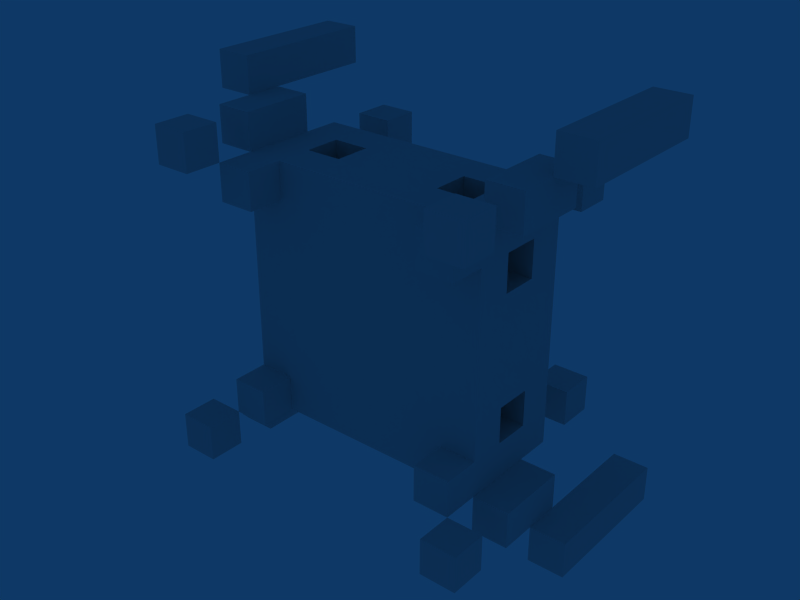 # Source: Enemy2.blend  (saved by Blender 2.49.2; exported with 4.5.12 LTS)
import bpy
from mathutils import Matrix  # noqa: F401  (used for matrix-valued properties, if any)

bpy.ops.wm.read_factory_settings(use_empty=True)
scene = bpy.context.scene
scene.name = 'Scene'

# ---- collections
col_collection_1 = bpy.data.collections.new('Collection 1'); scene.collection.children.link(col_collection_1)

# ---- world
world_world = bpy.data.worlds.new('World'); scene.world = world_world
world_world.color = (0.05656, 0.2208, 0.4)
world_world.use_sun_shadow = False
world_world.sun_shadow_jitter_overblur = 0.0
world_world.cycles.sampling_method = 'MANUAL'
world_world.cycles.sample_map_resolution = 256

# ---- meshes
me_cube_004 = bpy.data.meshes.new('Cube.004')
me_cube_004.from_pydata([(-7.5, 0.5, -2.5), (-7.5, -3.5, -2.5), (-8.5, -3.5, -2.5), (-8.5, 0.5, -2.5), (-7.5, 0.5, -1.5), (-7.5, -3.5, -1.5), (-8.5, -3.5, -1.5), (-8.5, 0.5, -1.5), (2.5, 0.5, -2.5), (2.5, -3.5, -2.5), (1.5, -3.5, -2.5), (1.5, 0.5, -2.5), (2.5, 0.5, -1.5), (2.5, -3.5, -1.5), (1.5, -3.5, -1.5), (1.5, 0.5, -1.5), (2.5, 0.5, 7.5), (2.5, -3.5, 7.5), (1.5, -3.5, 7.5), (1.5, 0.5, 7.5), (2.5, 0.5, 8.5), (2.5, -3.5, 8.5), (1.5, -3.5, 8.5), (1.5, 0.5, 8.5), (-7.5, 0.5, 7.5), (-7.5, -3.5, 7.5), (-8.5, -3.5, 7.5), (-8.5, 0.5, 7.5), (-7.5, 0.5, 8.5), (-7.5, -3.5, 8.5), (-8.5, -3.5, 8.5), (-8.5, 0.5, 8.5), (-6.5, -2.5, 6.5), (-6.5, -4.5, 6.5), (-7.5, -4.5, 6.5), (-7.5, -2.5, 6.5), (-6.5, -2.5, 7.5), (-6.5, -4.5, 7.5), (-7.5, -4.5, 7.5), (-7.5, -2.5, 7.5), (-6.5, -2.5, -1.5), (-6.5, -4.5, -1.5), (-7.5, -4.5, -1.5), (-7.5, -2.5, -1.5), (-6.5, -2.5, -0.5), (-6.5, -4.5, -0.5), (-7.5, -4.5, -0.5), (-7.5, -2.5, -0.5), (1.5, -2.5, -1.5), (1.5, -4.5, -1.5), (0.5, -4.5, -1.5), (0.5, -2.5, -1.5), (1.5, -2.5, -0.5), (1.5, -4.5, -0.5), (0.5, -4.5, -0.5), (0.5, -2.5, -0.5), (1.5, -2.5, 6.5), (1.5, -4.5, 6.5), (0.5, -4.5, 6.5), (0.5, -2.5, 6.5), (1.5, -2.5, 7.5), (1.5, -4.5, 7.5), (0.5, -4.5, 7.5), (0.5, -2.5, 7.5), (-6.5, -5.5, -1.5), (-6.5, -6.5, -1.5), (-7.5, -6.5, -1.5), (-7.5, -5.5, -1.5), (-6.5, -5.5, -0.5), (-6.5, -6.5, -0.5), (-7.5, -6.5, -0.5), (-7.5, -5.5, -0.5), (-6.5, -5.5, 6.5), (-6.5, -6.5, 6.5), (-7.5, -6.5, 6.5), (-7.5, -5.5, 6.5), (-6.5, -5.5, 7.5), (-6.5, -6.5, 7.5), (-7.5, -6.5, 7.5), (-7.5, -5.5, 7.5), (1.5, -5.5, 6.5), (1.5, -6.5, 6.5), (0.5, -6.5, 6.5), (0.5, -5.5, 6.5), (1.5, -5.5, 7.5), (1.5, -6.5, 7.5), (0.5, -6.5, 7.5), (0.5, -5.5, 7.5), (1.5, -5.5, -1.5), (1.5, -6.5, -1.5), (0.5, -6.5, -1.5), (0.5, -5.5, -1.5), (1.5, -5.5, -0.5), (1.5, -6.5, -0.5), (0.5, -6.5, -0.5), (0.5, -5.5, -0.5), (0.5, -4.5, -0.5), (0.5, -5.5, -0.5), (-0.5, -5.5, -0.5), (-0.5, -4.5, -0.5), (0.5, -4.5, 0.5), (0.5, -5.5, 0.5), (-0.5, -5.5, 0.5), (-0.5, -4.5, 0.5), (-5.5, -4.5, -0.5), (-5.5, -5.5, -0.5), (-6.5, -5.5, -0.5), (-6.5, -4.5, -0.5), (-5.5, -4.5, 0.5), (-5.5, -5.5, 0.5), (-6.5, -5.5, 0.5), (-6.5, -4.5, 0.5), (-5.5, -4.5, 5.5), (-5.5, -5.5, 5.5), (-6.5, -5.5, 5.5), (-6.5, -4.5, 5.5), (-5.5, -4.5, 6.5), (-5.5, -5.5, 6.5), (-6.5, -5.5, 6.5), (-6.5, -4.5, 6.5), (0.5, -4.5, 5.5), (0.5, -5.5, 5.5), (-0.5, -5.5, 5.5), (-0.5, -4.5, 5.5), (0.5, -4.5, 6.5), (0.5, -5.5, 6.5), (-0.5, -5.5, 6.5), (-0.5, -4.5, 6.5), (0.5, 0.5, 5.5), (0.5, -0.5, 5.5), (-0.5, -0.5, 5.5), (-0.5, 0.5, 5.5), (0.5, 0.5, 6.5), (0.5, -0.5, 6.5), (-0.5, -0.5, 6.5), (-0.5, 0.5, 6.5), (-5.5, 0.5, 5.5), (-5.5, -0.5, 5.5), (-6.5, -0.5, 5.5), (-6.5, 0.5, 5.5), (-5.5, 0.5, 6.5), (-5.5, -0.5, 6.5), (-6.5, -0.5, 6.5), (-6.5, 0.5, 6.5), (-5.5, 0.5, -0.5), (-5.5, -0.5, -0.5), (-6.5, -0.5, -0.5), (-6.5, 0.5, -0.5), (-5.5, 0.5, 0.5), (-5.5, -0.5, 0.5), (-6.5, -0.5, 0.5), (-6.5, 0.5, 0.5), (0.5, 0.5, -0.5), (0.5, -0.5, -0.5), (-0.5, -0.5, -0.5), (-0.5, 0.5, -0.5), (0.5, 0.5, 0.5), (0.5, -0.5, 0.5), (-0.5, -0.5, 0.5), (-0.5, 0.5, 0.5), (-0.5, -0.5, 0.5), (-0.5, -1.5, 0.5), (-1.5, -1.5, 0.5), (-1.5, -0.5, 0.5), (-0.5, -0.5, 1.5), (-0.5, -1.5, 1.5), (-1.5, -1.5, 1.5), (-1.5, -0.5, 1.5), (-4.5, -0.5, 0.5), (-4.5, -1.5, 0.5), (-5.5, -1.5, 0.5), (-5.5, -0.5, 0.5), (-4.5, -0.5, 1.5), (-4.5, -1.5, 1.5), (-5.5, -1.5, 1.5), (-5.5, -0.5, 1.5), (-4.5, -0.5, 4.5), (-4.5, -1.5, 4.5), (-5.5, -1.5, 4.5), (-5.5, -0.5, 4.5), (-4.5, -0.5, 5.5), (-4.5, -1.5, 5.5), (-5.5, -1.5, 5.5), (-5.5, -0.5, 5.5), (-0.5, -0.5, 4.5), (-0.5, -1.5, 4.5), (-1.5, -1.5, 4.5), (-1.5, -0.5, 4.5), (-0.5, -0.5, 5.5), (-0.5, -1.5, 5.5), (-1.5, -1.5, 5.5), (-1.5, -0.5, 5.5)], [], [(0, 1, 2, 3), (4, 7, 6, 5), (0, 4, 5, 1), (1, 5, 6, 2), (2, 6, 7, 3), (4, 0, 3, 7), (8, 9, 10, 11), (12, 15, 14, 13), (8, 12, 13, 9), (9, 13, 14, 10), (10, 14, 15, 11), (12, 8, 11, 15), (16, 17, 18, 19), (20, 23, 22, 21), (16, 20, 21, 17), (17, 21, 22, 18), (18, 22, 23, 19), (20, 16, 19, 23), (24, 25, 26, 27), (28, 31, 30, 29), (24, 28, 29, 25), (25, 29, 30, 26), (26, 30, 31, 27), (28, 24, 27, 31), (32, 33, 34, 35), (36, 39, 38, 37), (32, 36, 37, 33), (33, 37, 38, 34), (34, 38, 39, 35), (36, 32, 35, 39), (40, 41, 42, 43), (44, 47, 46, 45), (40, 44, 45, 41), (41, 45, 46, 42), (42, 46, 47, 43), (44, 40, 43, 47), (48, 49, 50, 51), (52, 55, 54, 53), (48, 52, 53, 49), (49, 53, 54, 50), (50, 54, 55, 51), (52, 48, 51, 55), (56, 57, 58, 59), (60, 63, 62, 61), (56, 60, 61, 57), (57, 61, 62, 58), (58, 62, 63, 59), (60, 56, 59, 63), (64, 65, 66, 67), (68, 71, 70, 69), (64, 68, 69, 65), (65, 69, 70, 66), (66, 70, 71, 67), (68, 64, 67, 71), (72, 73, 74, 75), (76, 79, 78, 77), (72, 76, 77, 73), (73, 77, 78, 74), (74, 78, 79, 75), (76, 72, 75, 79), (80, 81, 82, 83), (84, 87, 86, 85), (80, 84, 85, 81), (81, 85, 86, 82), (82, 86, 87, 83), (84, 80, 83, 87), (88, 89, 90, 91), (92, 95, 94, 93), (88, 92, 93, 89), (89, 93, 94, 90), (90, 94, 95, 91), (92, 88, 91, 95), (96, 97, 98, 99), (100, 103, 102, 101), (96, 100, 101, 97), (97, 101, 102, 98), (98, 102, 103, 99), (100, 96, 99, 103), (104, 105, 106, 107), (108, 111, 110, 109), (104, 108, 109, 105), (105, 109, 110, 106), (106, 110, 111, 107), (108, 104, 107, 111), (112, 113, 114, 115), (116, 119, 118, 117), (112, 116, 117, 113), (113, 117, 118, 114), (114, 118, 119, 115), (116, 112, 115, 119), (120, 121, 122, 123), (124, 127, 126, 125), (120, 124, 125, 121), (121, 125, 126, 122), (122, 126, 127, 123), (124, 120, 123, 127), (128, 129, 130, 131), (132, 135, 134, 133), (128, 132, 133, 129), (129, 133, 134, 130), (130, 134, 135, 131), (132, 128, 131, 135), (136, 137, 138, 139), (140, 143, 142, 141), (136, 140, 141, 137), (137, 141, 142, 138), (138, 142, 143, 139), (140, 136, 139, 143), (144, 145, 146, 147), (148, 151, 150, 149), (144, 148, 149, 145), (145, 149, 150, 146), (146, 150, 151, 147), (148, 144, 147, 151), (152, 153, 154, 155), (156, 159, 158, 157), (152, 156, 157, 153), (153, 157, 158, 154), (154, 158, 159, 155), (156, 152, 155, 159), (160, 161, 162, 163), (164, 167, 166, 165), (160, 164, 165, 161), (161, 165, 166, 162), (162, 166, 167, 163), (164, 160, 163, 167), (168, 169, 170, 171), (172, 175, 174, 173), (168, 172, 173, 169), (169, 173, 174, 170), (170, 174, 175, 171), (172, 168, 171, 175), (176, 177, 178, 179), (180, 183, 182, 181), (176, 180, 181, 177), (177, 181, 182, 178), (178, 182, 183, 179), (180, 176, 179, 183), (184, 185, 186, 187), (188, 191, 190, 189), (184, 188, 189, 185), (185, 189, 190, 186), (186, 190, 191, 187), (188, 184, 187, 191)])
_ca = me_cube_004.color_attributes.new('Col', 'BYTE_COLOR', 'CORNER')
_ca.data.foreach_set('color', [0.0, 0.8963, 0.0, 1.0, 0.0, 0.8388, 0.0, 1.0, 0.02122, 0.6724, 0.02843, 1.0, 0.01681, 0.7529, 0.01764, 1.0, 0.0, 0.9047, 0.0, 1.0, 0.0, 0.8963, 0.0, 1.0, 0.05286, 0.6654, 0.06848, 1.0, 0.004391, 0.7758, 0.004391, 1.0, 0.0, 0.8963, 0.0, 1.0, 0.0, 0.9047, 0.0, 1.0, 0.004391, 0.7758, 0.004391, 1.0, 0.0, 0.8388, 0.0, 1.0, 0.0, 0.8388, 0.0, 1.0, 0.004391, 0.7758, 0.004391, 1.0, 0.05286, 0.6654, 0.06848, 1.0, 0.02122, 0.6724, 0.02843, 1.0, 0.02122, 0.6724, 0.02843, 1.0, 0.05286, 0.6654, 0.06848, 1.0, 0.0, 0.8963, 0.0, 1.0, 0.01681, 0.7529, 0.01764, 1.0, 0.0, 0.9047, 0.0, 1.0, 0.0, 0.8963, 0.0, 1.0, 0.01681, 0.7529, 0.01764, 1.0, 0.0, 0.8963, 0.0, 1.0, 0.0, 0.8632, 0.0, 1.0, 0.016, 0.7529, 0.01938, 1.0, 0.009134, 0.6724, 0.01161, 1.0, 0.0, 0.8796, 0.0, 1.0, 0.0, 0.8632, 0.0, 1.0, 0.0, 0.9301, 0.0, 1.0, 0.0, 0.8714, 0.0, 1.0, 0.0, 0.9387, 0.0, 1.0, 0.0, 0.8632, 0.0, 1.0, 0.0, 0.8632, 0.0, 1.0, 0.0, 0.9387, 0.0, 1.0, 0.016, 0.7529, 0.01938, 1.0, 0.016, 0.7529, 0.01938, 1.0, 0.0, 0.9387, 0.0, 1.0, 0.0, 0.8714, 0.0, 1.0, 0.009134, 0.6724, 0.01161, 1.0, 0.009134, 0.6724, 0.01161, 1.0, 0.0, 0.8714, 0.0, 1.0, 0.0, 0.9301, 0.0, 1.0, 0.0, 0.8796, 0.0, 1.0, 0.0, 0.8632, 0.0, 1.0, 0.0, 0.8632, 0.0, 1.0, 0.0, 0.8796, 0.0, 1.0, 0.0, 0.9301, 0.0, 1.0, 0.006049, 0.7454, 0.006995, 1.0, 0.002732, 0.8469, 0.003347, 1.0, 0.001518, 0.7913, 0.002732, 1.0, 0.0, 0.8796, 0.0, 1.0, 0.0, 0.8796, 0.0, 1.0, 0.0, 0.8963, 0.0, 1.0, 0.001518, 0.8388, 0.002125, 1.0, 0.01033, 0.8228, 0.01033, 1.0, 0.006049, 0.7454, 0.006995, 1.0, 0.0, 0.8796, 0.0, 1.0, 0.01033, 0.8228, 0.01033, 1.0, 0.002732, 0.8469, 0.003347, 1.0, 0.002732, 0.8469, 0.003347, 1.0, 0.01033, 0.8228, 0.01033, 1.0, 0.001518, 0.8388, 0.002125, 1.0, 0.001518, 0.7913, 0.002732, 1.0, 0.001518, 0.7913, 0.002732, 1.0, 0.001518, 0.8388, 0.002125, 1.0, 0.0, 0.8963, 0.0, 1.0, 0.0, 0.8796, 0.0, 1.0, 0.0, 0.8796, 0.0, 1.0, 0.006049, 0.7454, 0.006995, 1.0, 0.0, 0.8796, 0.0, 1.0, 0.0, 0.8963, 0.0, 1.0, 0.0, 0.807, 0.0, 1.0, 0.0, 0.8714, 0.0, 1.0, 0.0, 0.8796, 0.0, 1.0, 0.004025, 0.8388, 0.005182, 1.0, 0.0, 0.8796, 0.0, 1.0, 0.0006071, 0.8714, 0.0006071, 1.0, 0.001214, 0.8469, 0.001821, 1.0, 0.0, 0.9047, 0.0, 1.0, 0.0, 0.807, 0.0, 1.0, 0.0, 0.8796, 0.0, 1.0, 0.0, 0.9047, 0.0, 1.0, 0.0, 0.8714, 0.0, 1.0, 0.0, 0.8714, 0.0, 1.0, 0.0, 0.9047, 0.0, 1.0, 0.001214, 0.8469, 0.001821, 1.0, 0.0, 0.8796, 0.0, 1.0, 0.0, 0.8796, 0.0, 1.0, 0.001214, 0.8469, 0.001821, 1.0, 0.0006071, 0.8714, 0.0006071, 1.0, 0.004025, 0.8388, 0.005182, 1.0, 0.0, 0.8796, 0.0, 1.0, 0.0, 0.807, 0.0, 1.0, 0.004025, 0.8388, 0.005182, 1.0, 0.0006071, 0.8714, 0.0006071, 1.0, 0.0003035, 0.9131, 0.0003035, 1.0, 0.0, 0.8148, 0.0, 1.0, 0.0, 0.7454, 0.0, 1.0, 0.04519, 0.6584, 0.05448, 1.0, 0.0, 0.8632, 0.0, 1.0, 0.001518, 0.7529, 0.001821, 1.0, 0.0, 0.8469, 0.0, 1.0, 0.0, 0.9473, 0.0, 1.0, 0.0003035, 0.9131, 0.0003035, 1.0, 0.0, 0.8632, 0.0, 1.0, 0.0, 0.9473, 0.0, 1.0, 0.0, 0.8148, 0.0, 1.0, 0.0, 0.8148, 0.0, 1.0, 0.0, 0.9473, 0.0, 1.0, 0.0, 0.8469, 0.0, 1.0, 0.0, 0.7454, 0.0, 1.0, 0.0, 0.7454, 0.0, 1.0, 0.0, 0.8469, 0.0, 1.0, 0.001518, 0.7529, 0.001821, 1.0, 0.04519, 0.6584, 0.05448, 1.0, 0.0, 0.8632, 0.0, 1.0, 0.0003035, 0.9131, 0.0003035, 1.0, 0.04519, 0.6584, 0.05448, 1.0, 0.001518, 0.7529, 0.001821, 1.0, 0.0, 0.9216, 0.0, 1.0, 0.0, 0.8308, 0.0, 1.0, 0.0009106, 0.7379, 0.002428, 1.0, 0.0, 0.9216, 0.0, 1.0, 0.0, 0.8796, 0.0, 1.0, 0.003035, 0.8469, 0.003347, 1.0, 0.0, 0.8388, 0.0, 1.0, 0.0, 0.8632, 0.0, 1.0, 0.0, 0.9216, 0.0, 1.0, 0.0, 0.8796, 0.0, 1.0, 0.0, 0.8632, 0.0, 1.0, 0.0, 0.8308, 0.0, 1.0, 0.0, 0.8308, 0.0, 1.0, 0.0, 0.8632, 0.0, 1.0, 0.0, 0.8388, 0.0, 1.0, 0.0009106, 0.7379, 0.002428, 1.0, 0.0009106, 0.7379, 0.002428, 1.0, 0.0, 0.8388, 0.0, 1.0, 0.003035, 0.8469, 0.003347, 1.0, 0.0, 0.9216, 0.0, 1.0, 0.0, 0.8796, 0.0, 1.0, 0.0, 0.9216, 0.0, 1.0, 0.0, 0.9216, 0.0, 1.0, 0.003035, 0.8469, 0.003347, 1.0, 0.003035, 0.7991, 0.003035, 1.0, 0.0, 0.8388, 0.0, 1.0, 0.0, 0.8148, 0.0, 1.0, 0.0185, 0.7529, 0.02315, 1.0, 0.004025, 0.7682, 0.004777, 1.0, 0.0331, 0.7231, 0.0356, 1.0, 0.005182, 0.7379, 0.006512, 1.0, 0.0, 0.855, 0.0, 1.0, 0.003035, 0.7991, 0.003035, 1.0, 0.004025, 0.7682, 0.004777, 1.0, 0.0, 0.855, 0.0, 1.0, 0.0, 0.8388, 0.0, 1.0, 0.0, 0.8388, 0.0, 1.0, 0.0, 0.855, 0.0, 1.0, 0.005182, 0.7379, 0.006512, 1.0, 0.0, 0.8148, 0.0, 1.0, 0.0, 0.8148, 0.0, 1.0, 0.005182, 0.7379, 0.006512, 1.0, 0.0331, 0.7231, 0.0356, 1.0, 0.0185, 0.7529, 0.02315, 1.0, 0.004025, 0.7682, 0.004777, 1.0, 0.003035, 0.7991, 0.003035, 1.0, 0.0185, 0.7529, 0.02315, 1.0, 0.0331, 0.7231, 0.0356, 1.0, 0.004391, 0.7231, 0.005182, 1.0, 0.0, 0.8963, 0.0, 1.0, 0.0, 0.9047, 0.0, 1.0, 0.001821, 0.8714, 0.002428, 1.0, 0.0, 0.8879, 0.0, 1.0, 0.002428, 0.8228, 0.002428, 1.0, 0.0, 0.8963, 0.0, 1.0, 0.0, 0.9301, 0.0, 1.0, 0.004391, 0.7231, 0.005182, 1.0, 0.0, 0.8879, 0.0, 1.0, 0.0, 0.9301, 0.0, 1.0, 0.0, 0.8963, 0.0, 1.0, 0.0, 0.8963, 0.0, 1.0, 0.0, 0.9301, 0.0, 1.0, 0.0, 0.8963, 0.0, 1.0, 0.0, 0.9047, 0.0, 1.0, 0.0, 0.9047, 0.0, 1.0, 0.0, 0.8963, 0.0, 1.0, 0.002428, 0.8228, 0.002428, 1.0, 0.001821, 0.8714, 0.002428, 1.0, 0.0, 0.8879, 0.0, 1.0, 0.004391, 0.7231, 0.005182, 1.0, 0.001821, 0.8714, 0.002428, 1.0, 0.002428, 0.8228, 0.002428, 1.0, 0.0, 0.8714, 0.0, 1.0, 0.002428, 0.7454, 0.009721, 1.0, 0.001518, 0.6308, 0.0185, 1.0, 0.0, 0.8308, 0.0003035, 1.0, 0.0, 0.8879, 0.0, 1.0, 0.0, 0.9216, 0.0, 1.0, 0.001821, 0.7231, 0.008023, 1.0, 0.0, 0.9216, 0.0, 1.0, 0.0, 0.8714, 0.0, 1.0, 0.0, 0.8879, 0.0, 1.0, 0.0, 0.9216, 0.0, 1.0, 0.002428, 0.7454, 0.009721, 1.0, 0.002428, 0.7454, 0.009721, 1.0, 0.0, 0.9216, 0.0, 1.0, 0.001821, 0.7231, 0.008023, 1.0, 0.001518, 0.6308, 0.0185, 1.0, 0.001518, 0.6308, 0.0185, 1.0, 0.001821, 0.7231, 0.008023, 1.0, 0.0, 0.9216, 0.0, 1.0, 0.0, 0.8308, 0.0003035, 1.0, 0.0, 0.8879, 0.0, 1.0, 0.0, 0.8714, 0.0, 1.0, 0.0, 0.8308, 0.0003035, 1.0, 0.0, 0.9216, 0.0, 1.0, 0.0, 0.8963, 0.0, 1.0, 0.0, 0.7084, 0.004391, 1.0, 0.0, 0.6654, 0.005605, 1.0, 0.0, 0.9387, 0.0, 1.0, 0.0, 0.8796, 0.0, 1.0, 0.0, 0.9216, 0.0, 1.0, 0.001214, 0.7991, 0.006049, 1.0, 0.0, 0.9473, 0.0, 1.0, 0.0, 0.8963, 0.0, 1.0, 0.0, 0.8796, 0.0, 1.0, 0.0, 0.9473, 0.0, 1.0, 0.0, 0.7084, 0.004391, 1.0, 0.0, 0.7084, 0.004391, 1.0, 0.0, 0.9473, 0.0, 1.0, 0.001214, 0.7991, 0.006049, 1.0, 0.0, 0.6654, 0.005605, 1.0, 0.0, 0.6654, 0.005605, 1.0, 0.001214, 0.7991, 0.006049, 1.0, 0.0, 0.9216, 0.0, 1.0, 0.0, 0.9387, 0.0, 1.0, 0.0, 0.8796, 0.0, 1.0, 0.0, 0.8963, 0.0, 1.0, 0.0, 0.9387, 0.0, 1.0, 0.0, 0.9216, 0.0, 1.0, 0.0, 0.807, 0.0, 1.0, 0.0, 0.7305, 0.002732, 1.0, 0.0, 0.7835, 0.0, 1.0, 0.0, 0.9387, 0.0, 1.0, 0.0, 0.8469, 0.0, 1.0, 0.0, 0.8796, 0.0, 1.0, 0.0, 0.8228, 0.0, 1.0, 0.0, 0.9131, 0.0, 1.0, 0.0, 0.807, 0.0, 1.0, 0.0, 0.8469, 0.0, 1.0, 0.0, 0.9131, 0.0, 1.0, 0.0, 0.7305, 0.002732, 1.0, 0.0, 0.7305, 0.002732, 1.0, 0.0, 0.9131, 0.0, 1.0, 0.0, 0.8228, 0.0, 1.0, 0.0, 0.7835, 0.0, 1.0, 0.0, 0.7835, 0.0, 1.0, 0.0, 0.8228, 0.0, 1.0, 0.0, 0.8796, 0.0, 1.0, 0.0, 0.9387, 0.0, 1.0, 0.0, 0.8469, 0.0, 1.0, 0.0, 0.807, 0.0, 1.0, 0.0, 0.9387, 0.0, 1.0, 0.0, 0.8796, 0.0, 1.0, 0.0, 0.7231, 0.004025, 1.0, 0.0, 0.8469, 0.0, 1.0, 0.0, 0.7682, 0.0, 1.0, 0.0, 0.8632, 0.001821, 1.0, 0.0, 0.9047, 0.0, 1.0, 0.0, 0.855, 0.0, 1.0, 0.0, 0.8388, 0.0, 1.0, 0.0, 0.9473, 0.0, 1.0, 0.0, 0.7231, 0.004025, 1.0, 0.0, 0.9047, 0.0, 1.0, 0.0, 0.9473, 0.0, 1.0, 0.0, 0.8469, 0.0, 1.0, 0.0, 0.8469, 0.0, 1.0, 0.0, 0.9473, 0.0, 1.0, 0.0, 0.8388, 0.0, 1.0, 0.0, 0.7682, 0.0, 1.0, 0.0, 0.7682, 0.0, 1.0, 0.0, 0.8388, 0.0, 1.0, 0.0, 0.855, 0.0, 1.0, 0.0, 0.8632, 0.001821, 1.0, 0.0, 0.9047, 0.0, 1.0, 0.0, 0.7231, 0.004025, 1.0, 0.0, 0.8632, 0.001821, 1.0, 0.0, 0.855, 0.0, 1.0, 0.0, 0.8714, 0.0, 1.0, 0.0, 0.9047, 0.0, 1.0, 0.0, 0.7991, 0.0, 1.0, 0.002732, 0.8148, 0.009721, 1.0, 0.0, 0.8632, 0.0, 1.0, 0.0006071, 0.7682, 0.004391, 1.0, 0.0, 0.7157, 0.004391, 1.0, 0.0, 0.8796, 0.0, 1.0, 0.0, 0.8714, 0.0, 1.0, 0.0, 0.8632, 0.0, 1.0, 0.0, 0.8796, 0.0, 1.0, 0.0, 0.9047, 0.0, 1.0, 0.0, 0.9047, 0.0, 1.0, 0.0, 0.8796, 0.0, 1.0, 0.0, 0.7157, 0.004391, 1.0, 0.0, 0.7991, 0.0, 1.0, 0.0, 0.7991, 0.0, 1.0, 0.0, 0.7157, 0.004391, 1.0, 0.0006071, 0.7682, 0.004391, 1.0, 0.002732, 0.8148, 0.009721, 1.0, 0.0, 0.8632, 0.0, 1.0, 0.0, 0.8714, 0.0, 1.0, 0.002732, 0.8148, 0.009721, 1.0, 0.0006071, 0.7682, 0.004391, 1.0, 0.0, 0.8879, 0.0, 1.0, 0.0, 0.8388, 0.0, 1.0, 0.0, 0.8228, 0.0, 1.0, 0.0, 0.8714, 0.0, 1.0, 0.0, 0.855, 0.0, 1.0, 0.0003035, 0.7991, 0.003347, 1.0, 0.0, 0.8632, 0.0, 1.0, 0.0, 0.9131, 0.0, 1.0, 0.0, 0.8879, 0.0, 1.0, 0.0, 0.855, 0.0, 1.0, 0.0, 0.9131, 0.0, 1.0, 0.0, 0.8388, 0.0, 1.0, 0.0, 0.8388, 0.0, 1.0, 0.0, 0.9131, 0.0, 1.0, 0.0, 0.8632, 0.0, 1.0, 0.0, 0.8228, 0.0, 1.0, 0.0, 0.8228, 0.0, 1.0, 0.0, 0.8632, 0.0, 1.0, 0.0003035, 0.7991, 0.003347, 1.0, 0.0, 0.8714, 0.0, 1.0, 0.0, 0.855, 0.0, 1.0, 0.0, 0.8879, 0.0, 1.0, 0.0, 0.8714, 0.0, 1.0, 0.0003035, 0.7991, 0.003347, 1.0, 0.0, 0.8632, 0.0, 1.0, 0.0, 0.807, 0.0, 1.0, 0.0, 0.8308, 0.0, 1.0, 0.009721, 0.5711, 0.04971, 1.0, 0.0, 0.8796, 0.0, 1.0, 0.0, 0.7682, 0.003035, 1.0, 0.0, 0.8632, 0.0, 1.0, 0.0, 0.9473, 0.0, 1.0, 0.0, 0.8632, 0.0, 1.0, 0.0, 0.8796, 0.0, 1.0, 0.0, 0.9473, 0.0, 1.0, 0.0, 0.807, 0.0, 1.0, 0.0, 0.807, 0.0, 1.0, 0.0, 0.9473, 0.0, 1.0, 0.0, 0.8632, 0.0, 1.0, 0.0, 0.8308, 0.0, 1.0, 0.0, 0.8308, 0.0, 1.0, 0.0, 0.8632, 0.0, 1.0, 0.0, 0.7682, 0.003035, 1.0, 0.009721, 0.5711, 0.04971, 1.0, 0.0, 0.8796, 0.0, 1.0, 0.0, 0.8632, 0.0, 1.0, 0.009721, 0.5711, 0.04971, 1.0, 0.0, 0.7682, 0.003035, 1.0, 0.0, 0.9216, 0.0, 1.0, 0.0, 0.9047, 0.0, 1.0, 0.0, 0.7758, 0.0, 1.0, 0.0185, 0.5711, 0.08438, 1.0, 0.0, 0.9047, 0.0, 1.0, 0.0, 0.8228, 0.0, 1.0, 0.0, 0.8796, 0.0, 1.0, 0.0, 0.9301, 0.0, 1.0, 0.0, 0.9216, 0.0, 1.0, 0.0, 0.9047, 0.0, 1.0, 0.0, 0.9301, 0.0, 1.0, 0.0, 0.9047, 0.0, 1.0, 0.0, 0.9047, 0.0, 1.0, 0.0, 0.9301, 0.0, 1.0, 0.0, 0.8796, 0.0, 1.0, 0.0, 0.7758, 0.0, 1.0, 0.0, 0.7758, 0.0, 1.0, 0.0, 0.8796, 0.0, 1.0, 0.0, 0.8228, 0.0, 1.0, 0.0185, 0.5711, 0.08438, 1.0, 0.0, 0.9047, 0.0, 1.0, 0.0, 0.9216, 0.0, 1.0, 0.0185, 0.5711, 0.08438, 1.0, 0.0, 0.8228, 0.0, 1.0, 0.0, 0.8879, 0.0, 1.0, 0.0, 0.8714, 0.0, 1.0, 0.0, 0.8879, 0.0, 1.0, 0.0, 0.8879, 0.0, 1.0, 0.0, 0.8879, 0.0, 1.0, 0.0, 0.9473, 0.0, 1.0, 0.0, 0.8714, 0.0, 1.0, 0.0, 0.9473, 0.0, 1.0, 0.0, 0.8879, 0.0, 1.0, 0.0, 0.8879, 0.0, 1.0, 0.0, 0.9473, 0.0, 1.0, 0.0, 0.8714, 0.0, 1.0, 0.0, 0.8714, 0.0, 1.0, 0.0, 0.9473, 0.0, 1.0, 0.0, 0.8714, 0.0, 1.0, 0.0, 0.8879, 0.0, 1.0, 0.0, 0.8879, 0.0, 1.0, 0.0, 0.8714, 0.0, 1.0, 0.0, 0.9473, 0.0, 1.0, 0.0, 0.8879, 0.0, 1.0, 0.0, 0.8879, 0.0, 1.0, 0.0, 0.8879, 0.0, 1.0, 0.0, 0.8879, 0.0, 1.0, 0.0, 0.9473, 0.0, 1.0, 0.0006071, 0.7682, 0.0, 1.0, 0.0, 0.855, 0.0, 1.0, 0.0, 0.7913, 0.0, 1.0, 0.001214, 0.8632, 0.0, 1.0, 0.0, 0.8632, 0.0, 1.0, 0.0, 0.8963, 0.0, 1.0, 0.0, 0.8388, 0.0, 1.0, 0.0, 0.9216, 0.0, 1.0, 0.0006071, 0.7682, 0.0, 1.0, 0.0, 0.8632, 0.0, 1.0, 0.0, 0.9216, 0.0, 1.0, 0.0, 0.855, 0.0, 1.0, 0.0, 0.855, 0.0, 1.0, 0.0, 0.9216, 0.0, 1.0, 0.0, 0.8388, 0.0, 1.0, 0.0, 0.7913, 0.0, 1.0, 0.0, 0.7913, 0.0, 1.0, 0.0, 0.8388, 0.0, 1.0, 0.0, 0.8963, 0.0, 1.0, 0.001214, 0.8632, 0.0, 1.0, 0.0, 0.8632, 0.0, 1.0, 0.0006071, 0.7682, 0.0, 1.0, 0.001214, 0.8632, 0.0, 1.0, 0.0, 0.8963, 0.0, 1.0, 0.0, 0.8796, 0.0, 1.0, 0.0, 0.855, 0.0, 1.0, 0.0, 0.8148, 0.0, 1.0, 0.004391, 0.8228, 0.0, 1.0, 0.0, 0.8388, 0.0, 1.0, 0.002428, 0.7991, 0.0, 1.0, 0.0, 0.8714, 0.0, 1.0, 0.0, 0.9387, 0.0, 1.0, 0.0, 0.8796, 0.0, 1.0, 0.0, 0.8388, 0.0, 1.0, 0.0, 0.9387, 0.0, 1.0, 0.0, 0.855, 0.0, 1.0, 0.0, 0.855, 0.0, 1.0, 0.0, 0.9387, 0.0, 1.0, 0.0, 0.8714, 0.0, 1.0, 0.0, 0.8148, 0.0, 1.0, 0.0, 0.8148, 0.0, 1.0, 0.0, 0.8714, 0.0, 1.0, 0.002428, 0.7991, 0.0, 1.0, 0.004391, 0.8228, 0.0, 1.0, 0.0, 0.8388, 0.0, 1.0, 0.0, 0.8796, 0.0, 1.0, 0.004391, 0.8228, 0.0, 1.0, 0.002428, 0.7991, 0.0, 1.0, 0.0, 0.8963, 0.0, 1.0, 0.006995, 0.7305, 0.0, 1.0, 0.0, 0.6795, 0.0, 1.0, 0.0, 0.8632, 0.0, 1.0, 0.0, 0.8879, 0.0, 1.0, 0.0, 0.9131, 0.0, 1.0, 0.0, 0.8796, 0.0, 1.0, 0.0, 0.9473, 0.0, 1.0, 0.0, 0.8963, 0.0, 1.0, 0.0, 0.8879, 0.0, 1.0, 0.0, 0.9473, 0.0, 1.0, 0.006995, 0.7305, 0.0, 1.0, 0.006995, 0.7305, 0.0, 1.0, 0.0, 0.9473, 0.0, 1.0, 0.0, 0.8796, 0.0, 1.0, 0.0, 0.6795, 0.0, 1.0, 0.0, 0.6795, 0.0, 1.0, 0.0, 0.8796, 0.0, 1.0, 0.0, 0.9131, 0.0, 1.0, 0.0, 0.8632, 0.0, 1.0, 0.0, 0.8879, 0.0, 1.0, 0.0, 0.8963, 0.0, 1.0, 0.0, 0.8632, 0.0, 1.0, 0.0, 0.9131, 0.0, 1.0, 0.0, 0.8632, 0.0, 1.0, 0.08022, 0.5583, 0.0, 1.0, 0.008568, 0.6724, 0.0, 1.0, 0.0, 0.8714, 0.0, 1.0, 0.0, 0.855, 0.0, 1.0, 0.0, 0.956, 0.0, 1.0, 0.0, 0.7758, 0.0, 1.0, 0.004391, 0.8228, 0.0, 1.0, 0.0, 0.8632, 0.0, 1.0, 0.0, 0.855, 0.0, 1.0, 0.004391, 0.8228, 0.0, 1.0, 0.08022, 0.5583, 0.0, 1.0, 0.08022, 0.5583, 0.0, 1.0, 0.004391, 0.8228, 0.0, 1.0, 0.0, 0.7758, 0.0, 1.0, 0.008568, 0.6724, 0.0, 1.0, 0.008568, 0.6724, 0.0, 1.0, 0.0, 0.7758, 0.0, 1.0, 0.0, 0.956, 0.0, 1.0, 0.0, 0.8714, 0.0, 1.0, 0.0, 0.855, 0.0, 1.0, 0.0, 0.8632, 0.0, 1.0, 0.0, 0.8714, 0.0, 1.0, 0.0, 0.956, 0.0, 1.0, 0.0, 0.8796, 0.0, 1.0, 0.006512, 0.6867, 0.0, 1.0, 0.0, 0.7758, 0.0, 1.0, 0.0, 0.9216, 0.0, 1.0, 0.0, 0.8388, 0.0, 1.0, 0.0, 0.9047, 0.0, 1.0, 0.0, 0.8879, 0.0, 1.0, 0.0, 0.9301, 0.0, 1.0, 0.0, 0.8796, 0.0, 1.0, 0.0, 0.8388, 0.0, 1.0, 0.0, 0.9301, 0.0, 1.0, 0.006512, 0.6867, 0.0, 1.0, 0.006512, 0.6867, 0.0, 1.0, 0.0, 0.9301, 0.0, 1.0, 0.0, 0.8879, 0.0, 1.0, 0.0, 0.7758, 0.0, 1.0, 0.0, 0.7758, 0.0, 1.0, 0.0, 0.8879, 0.0, 1.0, 0.0, 0.9047, 0.0, 1.0, 0.0, 0.9216, 0.0, 1.0, 0.0, 0.8388, 0.0, 1.0, 0.0, 0.8796, 0.0, 1.0, 0.0, 0.9216, 0.0, 1.0, 0.0, 0.9047, 0.0, 1.0, 0.0, 0.9047, 0.0, 1.0, 0.0, 0.807, 0.0, 1.0, 0.0, 0.8148, 0.0, 1.0, 0.0, 0.9216, 0.0, 1.0, 0.0, 0.8963, 0.0, 1.0, 0.0, 0.9301, 0.0, 1.0, 0.0006071, 0.7758, 0.0, 1.0, 0.003035, 0.7682, 0.0, 1.0, 0.0, 0.9047, 0.0, 1.0, 0.0, 0.8963, 0.0, 1.0, 0.003035, 0.7682, 0.0, 1.0, 0.0, 0.807, 0.0, 1.0, 0.0, 0.807, 0.0, 1.0, 0.003035, 0.7682, 0.0, 1.0, 0.0006071, 0.7758, 0.0, 1.0, 0.0, 0.8148, 0.0, 1.0, 0.0, 0.8148, 0.0, 1.0, 0.0006071, 0.7758, 0.0, 1.0, 0.0, 0.9301, 0.0, 1.0, 0.0, 0.9216, 0.0, 1.0, 0.0, 0.8963, 0.0, 1.0, 0.0, 0.9047, 0.0, 1.0, 0.0, 0.9216, 0.0, 1.0, 0.0, 0.9301, 0.0, 1.0, 0.0, 0.8714, 0.0, 1.0, 0.001214, 0.7913, 0.0, 1.0, 0.0, 0.8228, 0.0, 1.0, 0.004777, 0.7231, 0.0, 1.0, 0.0, 0.8879, 0.0, 1.0, 0.0, 0.9301, 0.0, 1.0, 0.0, 0.8388, 0.0, 1.0, 0.0, 0.9131, 0.0, 1.0, 0.0, 0.8714, 0.0, 1.0, 0.0, 0.8879, 0.0, 1.0, 0.0, 0.9131, 0.0, 1.0, 0.001214, 0.7913, 0.0, 1.0, 0.001214, 0.7913, 0.0, 1.0, 0.0, 0.9131, 0.0, 1.0, 0.0, 0.8388, 0.0, 1.0, 0.0, 0.8228, 0.0, 1.0, 0.0, 0.8228, 0.0, 1.0, 0.0, 0.8388, 0.0, 1.0, 0.0, 0.9301, 0.0, 1.0, 0.004777, 0.7231, 0.0, 1.0, 0.0, 0.8879, 0.0, 1.0, 0.0, 0.8714, 0.0, 1.0, 0.004777, 0.7231, 0.0, 1.0, 0.0, 0.9301, 0.0, 1.0])
me_cube_004.use_remesh_preserve_volume = False
me_cube_004.use_remesh_preserve_attributes = False
me_cube_004.use_mirror_vertex_groups = False
me_cube_004.update()
me_plane_008 = bpy.data.meshes.new('Plane.008')
me_plane_008.from_pydata([(8.024e-08, 0.5, 0.5), (1.145e-07, -0.5, 0.5), (-8.024e-08, -0.5, -0.5), (-1.145e-07, 0.5, -0.5)], [], [(0, 3, 2, 1)])
_ca = me_plane_008.color_attributes.new('Col', 'BYTE_COLOR', 'CORNER')
_ca.data.foreach_set('color', [1.0, 0.0, 0.0, 1.0, 1.0, 0.0, 0.0, 1.0, 1.0, 0.0, 0.0, 1.0, 1.0, 0.0, 0.0, 1.0])
me_plane_008.use_remesh_preserve_volume = False
me_plane_008.use_remesh_preserve_attributes = False
me_plane_008.use_mirror_vertex_groups = False
me_plane_008.update()
me_plane_007 = bpy.data.meshes.new('Plane.007')
me_plane_007.from_pydata([(8.024e-08, 0.5, 0.5), (1.145e-07, -0.5, 0.5), (-8.024e-08, -0.5, -0.5), (-1.145e-07, 0.5, -0.5)], [], [(0, 3, 2, 1)])
_ca = me_plane_007.color_attributes.new('Col', 'BYTE_COLOR', 'CORNER')
_ca.data.foreach_set('color', [1.0, 0.0, 0.0, 1.0, 1.0, 0.0, 0.0, 1.0, 1.0, 0.0, 0.0, 1.0, 1.0, 0.0, 0.0, 1.0])
me_plane_007.use_remesh_preserve_volume = False
me_plane_007.use_remesh_preserve_attributes = False
me_plane_007.use_mirror_vertex_groups = False
me_plane_007.update()
me_plane_006 = bpy.data.meshes.new('Plane.006')
me_plane_006.from_pydata([(2.308e-08, 0.5, -0.5), (-1.115e-08, -0.5, -0.5), (-2.308e-08, -0.5, 0.5), (1.115e-08, 0.5, 0.5)], [], [(0, 3, 2, 1)])
_ca = me_plane_006.color_attributes.new('Col', 'BYTE_COLOR', 'CORNER')
_ca.data.foreach_set('color', [1.0, 0.0, 0.0, 1.0, 1.0, 0.0, 0.0, 1.0, 1.0, 0.0, 0.0, 1.0, 1.0, 0.0, 0.0, 1.0])
me_plane_006.use_remesh_preserve_volume = False
me_plane_006.use_remesh_preserve_attributes = False
me_plane_006.use_mirror_vertex_groups = False
me_plane_006.update()
me_plane_005 = bpy.data.meshes.new('Plane.005')
me_plane_005.from_pydata([(2.308e-08, 0.5, -0.5), (-1.115e-08, -0.5, -0.5), (-2.308e-08, -0.5, 0.5), (1.115e-08, 0.5, 0.5)], [], [(0, 3, 2, 1)])
_ca = me_plane_005.color_attributes.new('Col', 'BYTE_COLOR', 'CORNER')
_ca.data.foreach_set('color', [1.0, 0.0, 0.0, 1.0, 1.0, 0.0, 0.0, 1.0, 1.0, 0.0, 0.0, 1.0, 1.0, 0.0, 0.0, 1.0])
me_plane_005.use_remesh_preserve_volume = False
me_plane_005.use_remesh_preserve_attributes = False
me_plane_005.use_mirror_vertex_groups = False
me_plane_005.update()
me_plane_004 = bpy.data.meshes.new('Plane.004')
me_plane_004.from_pydata([(-0.5, 0.5, 4.127e-08), (-0.5, -0.5, 1.097e-07), (0.5, -0.5, -4.127e-08), (0.5, 0.5, -1.097e-07)], [], [(0, 3, 2, 1)])
_ca = me_plane_004.color_attributes.new('Col', 'BYTE_COLOR', 'CORNER')
_ca.data.foreach_set('color', [1.0, 0.0, 0.0, 1.0, 1.0, 0.0, 0.0, 1.0, 1.0, 0.0, 0.0, 1.0, 1.0, 0.0, 0.0, 1.0])
me_plane_004.use_remesh_preserve_volume = False
me_plane_004.use_remesh_preserve_attributes = False
me_plane_004.use_mirror_vertex_groups = False
me_plane_004.update()
me_plane_003 = bpy.data.meshes.new('Plane.003')
me_plane_003.from_pydata([(-0.5, 0.5, 4.127e-08), (-0.5, -0.5, 1.097e-07), (0.5, -0.5, -4.127e-08), (0.5, 0.5, -1.097e-07)], [], [(0, 3, 2, 1)])
_ca = me_plane_003.color_attributes.new('Col', 'BYTE_COLOR', 'CORNER')
_ca.data.foreach_set('color', [1.0, 0.0, 0.0, 1.0, 1.0, 0.0, 0.0, 1.0, 1.0, 0.0, 0.0, 1.0, 1.0, 0.0, 0.0, 1.0])
me_plane_003.use_remesh_preserve_volume = False
me_plane_003.use_remesh_preserve_attributes = False
me_plane_003.use_mirror_vertex_groups = False
me_plane_003.update()
me_plane_002 = bpy.data.meshes.new('Plane.002')
me_plane_002.from_pydata([(0.5, 0.5, 0.0), (0.5, -0.5, 0.0), (-0.5, -0.5, 0.0), (-0.5, 0.5, 0.0)], [], [(0, 3, 2, 1)])
_ca = me_plane_002.color_attributes.new('Col', 'BYTE_COLOR', 'CORNER')
_ca.data.foreach_set('color', [1.0, 0.0, 0.0, 1.0, 1.0, 0.0, 0.0, 1.0, 1.0, 0.0, 0.0, 1.0, 1.0, 0.0, 0.0, 1.0])
me_plane_002.use_remesh_preserve_volume = False
me_plane_002.use_remesh_preserve_attributes = False
me_plane_002.use_mirror_vertex_groups = False
me_plane_002.update()
me_plane_001 = bpy.data.meshes.new('Plane.001')
me_plane_001.from_pydata([(0.5, 0.5, 0.0), (0.5, -0.5, 0.0), (-0.5, -0.5, 0.0), (-0.5, 0.5, 0.0)], [], [(0, 3, 2, 1)])
_ca = me_plane_001.color_attributes.new('Col', 'BYTE_COLOR', 'CORNER')
_ca.data.foreach_set('color', [1.0, 0.0, 0.0, 1.0, 1.0, 0.0, 0.0, 1.0, 1.0, 0.0, 0.0, 1.0, 1.0, 0.0, 0.0, 1.0])
me_plane_001.use_remesh_preserve_volume = False
me_plane_001.use_remesh_preserve_attributes = False
me_plane_001.use_mirror_vertex_groups = False
me_plane_001.update()
me_enemy3 = bpy.data.meshes.new('Enemy3')
me_enemy3.from_pydata([(2.5, -0.5, 2.5), (3.5, 0.4992, 2.5), (3.5, -0.5, 2.5), (3.5, 1.5, 3.5), (3.5, 0.5, 1.75), (3.5, 0.5, 2.5), (3.5, 1.5, -3.5), (3.5, 0.5, 1.5), (3.5, -0.5, 1.5), (3.5, -1.5, 3.5), (2.5, 0.5, -3.5), (1.5, 0.5, -3.5), (-3.5, -1.5, -3.5), (1.5, -0.5, -3.5), (2.5, 0.5, -1.5), (2.5, 0.5, -2.5), (2.5, 0.5, -2.5), (3.5, 0.5, -2.5), (3.5, 0.5, -1.5), (3.5, -0.5, -1.5), (-1.5, -0.5, -3.5), (-1.5, 0.5, -3.5), (-2.5, -0.5, -3.5), (-2.5, -0.5, -2.5), (-1.5, -0.5, -2.5), (-2.5, -0.5, -2.5), (-2.5, -0.5, -1.5), (-2.5, -0.5, -2.5), (-3.5, 0.5, -2.5), (-3.5, -0.5, -2.5), (-2.5, 0.5, -2.5), (-3.5, 0.5, -1.5), (-3.5, -0.5, -1.5), (-3.5, 1.5, 3.5), (-3.5, -0.5, 1.5), (-3.5, 0.5, 1.5), (-3.5, 0.5, 2.5), (-2.5, -0.5, 2.5), (-1.5, -0.5, 2.5), (-2.5, 0.3, 2.5), (-2.5, 0.5, 2.5), (-2.5, 0.5, 2.5), (-2.5, 0.5, 2.5), (-3.5, -0.5, 2.5), (-2.5, 0.5, 2.5), (-2.5, 0.5, 3.5), (-1.5, 0.5, 3.5), (-1.5, -0.5, 3.5), (-2.5, -0.5, 3.5), (-3.5, -1.5, 3.5), (2.5, 0.1, 2.5), (2.5, 0.5, 2.5), (2.5, 0.5, 2.5), (2.5, 0.5, 2.5), (2.5, -0.5, 2.5), (2.5, 0.1, 2.5), (2.5, 0.3, 2.5), (1.5, 0.5, 2.5), (2.5, 0.5, 3.5), (2.5, 0.5, 3.5), (2.5, 0.5, 2.5), (2.5, 0.5, 1.5), (2.5, 0.5, 2.5), (2.5, 0.5, 2.5), (1.5, -0.5, 3.5), (1.5, 0.5, 3.5), (2.5, -0.5, 3.5), (3.5, -1.5, -3.5), (-3.5, 1.5, -3.5), (2.5, -0.5, 1.5), (1.5, -0.5, -2.5), (1.5, 0.5, -2.5), (2.5, -0.5, -2.5), (2.5, -0.5, -3.5), (2.5, -0.5, -1.5), (2.5, -0.5, -2.5), (3.5, -0.5, -2.5), (-1.5, 0.5, -2.5), (-2.5, 0.5, -3.5), (-2.5, 0.5, -1.5), (-2.5, -0.5, 2.5), (-2.5, 0.5, 1.5), (-2.5, -0.5, 1.5), (-1.5, 0.5, 2.5), (1.5, -0.5, 2.5), (2.5, 0.5, 2.5)], [], [(0, 1, 2), (3, 1, 4), (1, 5, 4), (6, 7, 8), (5, 7, 4), (8, 2, 9), (6, 10, 11), (12, 11, 13), (14, 15, 16), (15, 17, 16), (18, 17, 6), (9, 19, 18), (6, 20, 21), (20, 12, 22), (23, 24, 20), (23, 25, 26), (25, 23, 27), (27, 28, 25), (25, 28, 29), (28, 27, 30), (31, 32, 33), (32, 29, 12), (34, 35, 12), (35, 36, 33), (36, 35, 40), (41, 40, 42), (43, 44, 39), (41, 45, 40), (44, 45, 39), (40, 45, 44), (46, 47, 3), (47, 48, 49), (5, 50, 51), (5, 51, 52), (5, 52, 53), (54, 50, 55), (0, 55, 50), (55, 0, 56), (3, 58, 59), (61, 62, 63), (64, 65, 49), (65, 58, 3), (51, 66, 59), (6, 11, 12, 20), (3, 47, 49, 65), (6, 8, 9, 18), (67, 9, 49, 12), (12, 35, 33, 32), (3, 6, 68, 33), (0, 50, 5, 1), (61, 7, 5, 53), (3, 4, 7, 6), (9, 2, 1, 3), (69, 8, 7, 61), (0, 2, 8, 69), (72, 15, 10, 73), (70, 72, 73, 13), (71, 70, 13, 11), (11, 10, 15, 71), (6, 67, 73, 10), (12, 13, 73, 67), (17, 76, 67, 6), (75, 76, 17, 15), (76, 19, 9, 67), (74, 19, 76, 75), (16, 17, 18, 14), (14, 18, 19, 74), (24, 77, 21, 20), (27, 23, 20, 22), (30, 27, 22, 78), (78, 21, 77, 30), (21, 78, 68, 6), (68, 78, 22, 12), (33, 68, 28, 31), (28, 30, 79, 31), (32, 26, 25, 29), (12, 29, 28, 68), (32, 31, 79, 26), (35, 81, 42, 40), (49, 43, 34, 12), (35, 34, 82, 81), (34, 43, 80, 82), (33, 36, 43, 49), (3, 33, 45, 46), (45, 41, 83, 46), (36, 40, 44, 43), (43, 39, 37, 80), (47, 38, 37, 48), (49, 48, 45, 33), (45, 48, 37, 39), (47, 46, 83, 38), (65, 57, 63, 62), (3, 59, 66, 9), (66, 51, 50, 54), (57, 60, 85, 63), (61, 60, 85, 63), (65, 64, 84, 57), (66, 64, 49, 9), (84, 64, 66, 54), (58, 65, 62, 52)])
_ca = me_enemy3.color_attributes.new('Col', 'BYTE_COLOR', 'CORNER')
_ca.data.foreach_set('color', [0.4564, 0.9047, 0.521, 1.0, 0.4508, 0.8963, 0.521, 1.0, 0.491, 0.956, 0.521, 1.0, 0.4508, 0.8963, 0.521, 1.0, 0.4508, 0.8963, 0.521, 1.0, 0.4678, 0.9216, 0.521, 1.0, 0.4508, 0.8963, 0.521, 1.0, 0.3813, 0.7913, 0.521, 1.0, 0.4678, 0.9216, 0.521, 1.0, 0.4793, 0.9387, 0.521, 1.0, 0.4233, 0.8388, 0.521, 1.0, 0.491, 0.956, 0.521, 1.0, 0.3813, 0.7913, 0.521, 1.0, 0.4233, 0.8388, 0.521, 1.0, 0.4678, 0.9216, 0.521, 1.0, 0.491, 0.956, 0.521, 1.0, 0.491, 0.956, 0.521, 1.0, 0.4508, 0.8879, 0.521, 1.0, 0.4793, 0.9387, 0.521, 1.0, 0.4397, 0.8714, 0.521, 1.0, 0.4621, 0.9131, 0.521, 1.0, 0.4179, 0.8469, 0.521, 1.0, 0.4621, 0.9131, 0.521, 1.0, 0.4678, 0.9216, 0.521, 1.0, 0.4233, 0.8388, 0.521, 1.0, 0.3515, 0.6795, 0.521, 1.0, 0.09084, 0.1248, 1.0, 1.0, 0.3515, 0.6795, 0.521, 1.0, 0.4233, 0.8469, 0.521, 1.0, 0.09084, 0.1248, 1.0, 1.0, 0.4621, 0.9131, 0.521, 1.0, 0.4233, 0.8469, 0.521, 1.0, 0.4793, 0.9387, 0.521, 1.0, 0.4508, 0.8879, 0.521, 1.0, 0.4735, 0.9216, 0.521, 1.0, 0.4621, 0.9131, 0.521, 1.0, 0.4793, 0.9387, 0.521, 1.0, 0.4397, 0.8632, 0.521, 1.0, 0.4508, 0.8963, 0.521, 1.0, 0.4397, 0.8632, 0.521, 1.0, 0.4179, 0.8469, 0.521, 1.0, 0.4793, 0.9387, 0.521, 1.0, 0.4342, 0.8388, 0.521, 1.0, 0.4851, 0.9473, 0.521, 1.0, 0.4397, 0.8632, 0.521, 1.0, 0.4342, 0.8388, 0.521, 1.0, 0.4072, 0.8308, 0.521, 1.0, 0.4678, 0.9131, 0.521, 1.0, 0.4072, 0.8308, 0.521, 1.0, 0.4342, 0.8388, 0.521, 1.0, 0.3968, 0.7913, 0.521, 1.0, 0.3968, 0.7913, 0.521, 1.0, 0.4397, 0.8714, 0.521, 1.0, 0.4072, 0.8308, 0.521, 1.0, 0.4072, 0.8308, 0.521, 1.0, 0.4397, 0.8714, 0.521, 1.0, 0.4851, 0.9473, 0.521, 1.0, 0.4397, 0.8714, 0.521, 1.0, 0.3968, 0.7913, 0.521, 1.0, 0.3712, 0.7231, 0.521, 1.0, 0.4233, 0.8469, 0.521, 1.0, 0.4564, 0.8963, 0.521, 1.0, 0.4793, 0.9387, 0.521, 1.0, 0.4564, 0.8963, 0.521, 1.0, 0.4851, 0.9473, 0.521, 1.0, 0.4179, 0.8469, 0.521, 1.0, 0.4793, 0.9387, 0.521, 1.0, 0.4342, 0.8714, 0.521, 1.0, 0.4179, 0.8469, 0.521, 1.0, 0.4342, 0.8714, 0.521, 1.0, 0.4621, 0.9131, 0.521, 1.0, 0.4793, 0.9387, 0.521, 1.0, 0.4621, 0.9131, 0.521, 1.0, 0.4342, 0.8714, 0.521, 1.0, 0.2232, 0.2874, 0.7084, 1.0, 0.107, 0.1441, 1.0, 1.0, 0.2232, 0.2874, 0.7084, 1.0, 0.1559, 0.1683, 1.0, 1.0, 0.4233, 0.8228, 0.521, 1.0, 0.4072, 0.7758, 0.521, 1.0, 0.4621, 0.9047, 0.521, 1.0, 0.107, 0.1441, 1.0, 1.0, 0.4564, 0.9047, 0.521, 1.0, 0.2232, 0.2874, 0.7084, 1.0, 0.4072, 0.7758, 0.521, 1.0, 0.4564, 0.9047, 0.521, 1.0, 0.4621, 0.9047, 0.521, 1.0, 0.2232, 0.2874, 0.7084, 1.0, 0.4564, 0.9047, 0.521, 1.0, 0.4072, 0.7758, 0.521, 1.0, 0.4342, 0.8632, 0.521, 1.0, 0.491, 0.9387, 0.521, 1.0, 0.4508, 0.8963, 0.521, 1.0, 0.491, 0.9387, 0.521, 1.0, 0.4564, 0.9047, 0.521, 1.0, 0.4678, 0.8963, 0.521, 1.0, 0.3813, 0.7913, 0.521, 1.0, 0.4287, 0.8632, 0.521, 1.0, 0.4397, 0.855, 0.521, 1.0, 0.3813, 0.7913, 0.521, 1.0, 0.4397, 0.855, 0.521, 1.0, 0.06848, 0.1046, 1.0, 1.0, 0.3813, 0.7913, 0.521, 1.0, 0.06848, 0.1046, 1.0, 1.0, 0.1746, 0.1746, 1.0, 1.0, 0.4508, 0.8963, 0.521, 1.0, 0.4287, 0.8632, 0.521, 1.0, 0.0, 0.04231, 1.0, 1.0, 0.4564, 0.9047, 0.521, 1.0, 0.0, 0.04231, 1.0, 1.0, 0.4287, 0.8632, 0.521, 1.0, 0.0, 0.04231, 1.0, 1.0, 0.4564, 0.9047, 0.521, 1.0, 0.0, 0.04231, 1.0, 1.0, 0.4508, 0.8963, 0.521, 1.0, 0.4233, 0.855, 0.521, 1.0, 0.4508, 0.8796, 0.521, 1.0, 0.3916, 0.7991, 0.521, 1.0, 0.1651, 0.1683, 1.0, 1.0, 0.1301, 0.1413, 1.0, 1.0, 0.4621, 0.9131, 0.521, 1.0, 0.4564, 0.9047, 0.521, 1.0, 0.4678, 0.8963, 0.521, 1.0, 0.4564, 0.9047, 0.521, 1.0, 0.4233, 0.855, 0.521, 1.0, 0.4508, 0.8963, 0.521, 1.0, 0.4397, 0.855, 0.521, 1.0, 0.491, 0.956, 0.521, 1.0, 0.4508, 0.8796, 0.521, 1.0, 0.4793, 0.9387, 0.521, 1.0, 0.4621, 0.9131, 0.521, 1.0, 0.4179, 0.8469, 0.521, 1.0, 0.4397, 0.8632, 0.521, 1.0, 0.4508, 0.8963, 0.521, 1.0, 0.491, 0.9387, 0.521, 1.0, 0.4678, 0.8963, 0.521, 1.0, 0.4564, 0.9047, 0.521, 1.0, 0.4793, 0.9387, 0.521, 1.0, 0.491, 0.956, 0.521, 1.0, 0.4508, 0.8879, 0.521, 1.0, 0.4621, 0.9131, 0.521, 1.0, 0.4851, 0.9473, 0.521, 1.0, 0.4508, 0.8879, 0.521, 1.0, 0.4678, 0.8963, 0.521, 1.0, 0.4179, 0.8469, 0.521, 1.0, 0.4179, 0.8469, 0.521, 1.0, 0.4342, 0.8714, 0.521, 1.0, 0.4793, 0.9387, 0.521, 1.0, 0.4564, 0.8963, 0.521, 1.0, 0.4508, 0.8963, 0.521, 1.0, 0.4793, 0.9387, 0.521, 1.0, 0.491, 0.956, 0.521, 1.0, 0.4793, 0.9387, 0.521, 1.0, 0.4564, 0.9047, 0.521, 1.0, 0.4287, 0.8632, 0.521, 1.0, 0.3813, 0.7913, 0.521, 1.0, 0.4508, 0.8963, 0.521, 1.0, 0.3916, 0.7991, 0.521, 1.0, 0.4233, 0.8388, 0.521, 1.0, 0.3813, 0.7913, 0.521, 1.0, 0.1746, 0.1746, 1.0, 1.0, 0.4508, 0.8963, 0.521, 1.0, 0.4678, 0.9216, 0.521, 1.0, 0.4233, 0.8388, 0.521, 1.0, 0.4793, 0.9387, 0.521, 1.0, 0.4508, 0.8879, 0.521, 1.0, 0.491, 0.956, 0.521, 1.0, 0.4508, 0.8963, 0.521, 1.0, 0.4508, 0.8963, 0.521, 1.0, 0.4969, 0.9647, 0.521, 1.0, 0.491, 0.956, 0.521, 1.0, 0.4233, 0.8388, 0.521, 1.0, 0.3916, 0.7991, 0.521, 1.0, 0.4564, 0.9047, 0.521, 1.0, 0.491, 0.956, 0.521, 1.0, 0.491, 0.956, 0.521, 1.0, 0.4969, 0.9647, 0.521, 1.0, 0.4851, 0.9473, 0.521, 1.0, 0.3515, 0.6795, 0.521, 1.0, 0.4397, 0.8714, 0.521, 1.0, 0.4508, 0.8796, 0.521, 1.0, 0.4793, 0.9387, 0.521, 1.0, 0.4851, 0.9473, 0.521, 1.0, 0.4508, 0.8796, 0.521, 1.0, 0.4678, 0.9216, 0.521, 1.0, 0.4621, 0.9131, 0.521, 1.0, 0.4793, 0.9387, 0.521, 1.0, 0.4678, 0.9216, 0.521, 1.0, 0.4621, 0.9131, 0.521, 1.0, 0.4621, 0.9131, 0.521, 1.0, 0.4397, 0.8714, 0.521, 1.0, 0.3515, 0.6795, 0.521, 1.0, 0.4621, 0.9131, 0.521, 1.0, 0.4793, 0.9387, 0.521, 1.0, 0.4851, 0.9473, 0.521, 1.0, 0.4508, 0.8796, 0.521, 1.0, 0.4397, 0.8714, 0.521, 1.0, 0.4179, 0.8469, 0.521, 1.0, 0.4678, 0.9216, 0.521, 1.0, 0.4508, 0.8796, 0.521, 1.0, 0.4851, 0.9473, 0.521, 1.0, 0.4233, 0.8469, 0.521, 1.0, 0.491, 0.9473, 0.521, 1.0, 0.4851, 0.9473, 0.521, 1.0, 0.4793, 0.9387, 0.521, 1.0, 0.4793, 0.9301, 0.521, 1.0, 0.491, 0.9473, 0.521, 1.0, 0.4233, 0.8469, 0.521, 1.0, 0.3515, 0.6795, 0.521, 1.0, 0.491, 0.9473, 0.521, 1.0, 0.4735, 0.9216, 0.521, 1.0, 0.4508, 0.8879, 0.521, 1.0, 0.4851, 0.9473, 0.521, 1.0, 0.4793, 0.9387, 0.521, 1.0, 0.4735, 0.9216, 0.521, 1.0, 0.491, 0.9473, 0.521, 1.0, 0.4793, 0.9301, 0.521, 1.0, 0.09084, 0.1248, 1.0, 1.0, 0.4233, 0.8469, 0.521, 1.0, 0.4621, 0.9131, 0.521, 1.0, 0.4233, 0.8388, 0.521, 1.0, 0.4233, 0.8388, 0.521, 1.0, 0.4621, 0.9131, 0.521, 1.0, 0.4735, 0.9216, 0.521, 1.0, 0.4793, 0.9387, 0.521, 1.0, 0.4851, 0.9473, 0.521, 1.0, 0.4452, 0.8796, 0.521, 1.0, 0.4508, 0.8963, 0.521, 1.0, 0.4397, 0.8632, 0.521, 1.0, 0.3968, 0.7913, 0.521, 1.0, 0.4342, 0.8388, 0.521, 1.0, 0.4397, 0.8632, 0.521, 1.0, 0.4793, 0.9387, 0.521, 1.0, 0.3712, 0.7231, 0.521, 1.0, 0.3968, 0.7913, 0.521, 1.0, 0.4793, 0.9387, 0.521, 1.0, 0.4508, 0.8963, 0.521, 1.0, 0.4508, 0.8963, 0.521, 1.0, 0.4508, 0.8963, 0.521, 1.0, 0.4452, 0.8796, 0.521, 1.0, 0.3712, 0.7231, 0.521, 1.0, 0.4508, 0.8963, 0.521, 1.0, 0.4508, 0.8963, 0.521, 1.0, 0.491, 0.956, 0.521, 1.0, 0.4793, 0.9387, 0.521, 1.0, 0.491, 0.956, 0.521, 1.0, 0.4508, 0.8963, 0.521, 1.0, 0.4793, 0.9387, 0.521, 1.0, 0.4179, 0.8469, 0.521, 1.0, 0.4793, 0.9387, 0.521, 1.0, 0.491, 0.956, 0.521, 1.0, 0.4397, 0.8714, 0.521, 1.0, 0.4233, 0.8469, 0.521, 1.0, 0.4397, 0.8714, 0.521, 1.0, 0.3712, 0.7231, 0.521, 1.0, 0.4621, 0.9047, 0.521, 1.0, 0.4233, 0.8469, 0.521, 1.0, 0.4564, 0.8963, 0.521, 1.0, 0.4678, 0.9131, 0.521, 1.0, 0.4072, 0.8308, 0.521, 1.0, 0.4851, 0.9473, 0.521, 1.0, 0.4179, 0.8469, 0.521, 1.0, 0.4851, 0.9473, 0.521, 1.0, 0.4397, 0.8714, 0.521, 1.0, 0.491, 0.956, 0.521, 1.0, 0.4564, 0.8963, 0.521, 1.0, 0.4233, 0.8469, 0.521, 1.0, 0.4621, 0.9047, 0.521, 1.0, 0.4678, 0.9131, 0.521, 1.0, 0.4342, 0.8714, 0.521, 1.0, 0.4564, 0.9047, 0.521, 1.0, 0.1559, 0.1683, 1.0, 1.0, 0.2232, 0.2874, 0.7084, 1.0, 0.4678, 0.8963, 0.521, 1.0, 0.4233, 0.8228, 0.521, 1.0, 0.4793, 0.9387, 0.521, 1.0, 0.4179, 0.8469, 0.521, 1.0, 0.4342, 0.8714, 0.521, 1.0, 0.4793, 0.9387, 0.521, 1.0, 0.4678, 0.9047, 0.521, 1.0, 0.4564, 0.9047, 0.521, 1.0, 0.4793, 0.9387, 0.521, 1.0, 0.4233, 0.8228, 0.521, 1.0, 0.4397, 0.8714, 0.521, 1.0, 0.4678, 0.9047, 0.521, 1.0, 0.4793, 0.9387, 0.521, 1.0, 0.4621, 0.9131, 0.521, 1.0, 0.4233, 0.8228, 0.521, 1.0, 0.4678, 0.8963, 0.521, 1.0, 0.4508, 0.8963, 0.521, 1.0, 0.4793, 0.9387, 0.521, 1.0, 0.4564, 0.9047, 0.521, 1.0, 0.4342, 0.8632, 0.521, 1.0, 0.4564, 0.9047, 0.521, 1.0, 0.107, 0.1441, 1.0, 1.0, 0.4233, 0.807, 0.521, 1.0, 0.4342, 0.8632, 0.521, 1.0, 0.4621, 0.9131, 0.521, 1.0, 0.2232, 0.2874, 0.7084, 1.0, 0.4072, 0.7758, 0.521, 1.0, 0.4233, 0.8228, 0.521, 1.0, 0.4233, 0.8228, 0.521, 1.0, 0.4621, 0.9047, 0.521, 1.0, 0.4287, 0.855, 0.521, 1.0, 0.4397, 0.8714, 0.521, 1.0, 0.491, 0.9387, 0.521, 1.0, 0.491, 0.956, 0.521, 1.0, 0.4287, 0.855, 0.521, 1.0, 0.4564, 0.9047, 0.521, 1.0, 0.4678, 0.8963, 0.521, 1.0, 0.4564, 0.9047, 0.521, 1.0, 0.4564, 0.9047, 0.521, 1.0, 0.4793, 0.9387, 0.521, 1.0, 0.4564, 0.9047, 0.521, 1.0, 0.4564, 0.9047, 0.521, 1.0, 0.4287, 0.855, 0.521, 1.0, 0.4621, 0.9047, 0.521, 1.0, 0.491, 0.9387, 0.521, 1.0, 0.4342, 0.8632, 0.521, 1.0, 0.4233, 0.807, 0.521, 1.0, 0.491, 0.956, 0.521, 1.0, 0.4564, 0.9047, 0.521, 1.0, 0.4233, 0.8308, 0.521, 1.0, 0.1301, 0.1413, 1.0, 1.0, 0.1651, 0.1683, 1.0, 1.0, 0.4508, 0.8963, 0.521, 1.0, 0.4508, 0.8796, 0.521, 1.0, 0.491, 0.956, 0.521, 1.0, 0.4508, 0.8879, 0.521, 1.0, 0.491, 0.956, 0.521, 1.0, 0.4397, 0.855, 0.521, 1.0, 0.4287, 0.8632, 0.521, 1.0, 0.4508, 0.8963, 0.521, 1.0, 0.4233, 0.8308, 0.521, 1.0, 0.0, 0.04231, 1.0, 1.0, 0.002428, 0.04667, 1.0, 1.0, 0.1301, 0.1413, 1.0, 1.0, 0.3916, 0.7991, 0.521, 1.0, 0.0, 0.04231, 1.0, 1.0, 0.002428, 0.04667, 1.0, 1.0, 0.1301, 0.1413, 1.0, 1.0, 0.4564, 0.9047, 0.521, 1.0, 0.4621, 0.9131, 0.521, 1.0, 0.491, 0.956, 0.521, 1.0, 0.4233, 0.8308, 0.521, 1.0, 0.491, 0.956, 0.521, 1.0, 0.4621, 0.9131, 0.521, 1.0, 0.4678, 0.8963, 0.521, 1.0, 0.4508, 0.8879, 0.521, 1.0, 0.491, 0.956, 0.521, 1.0, 0.4621, 0.9131, 0.521, 1.0, 0.491, 0.956, 0.521, 1.0, 0.4508, 0.8963, 0.521, 1.0, 0.4233, 0.855, 0.521, 1.0, 0.4564, 0.9047, 0.521, 1.0, 0.1651, 0.1683, 1.0, 1.0, 0.06848, 0.1046, 1.0, 1.0])
me_enemy3.use_remesh_preserve_volume = False
me_enemy3.use_remesh_preserve_attributes = False
me_enemy3.use_mirror_vertex_groups = False
me_enemy3.update()

# ---- objects
ob_cube_004 = bpy.data.objects.new('Cube.004', me_cube_004)
ob_plane_007 = bpy.data.objects.new('Plane.007', me_plane_008)
ob_plane_006 = bpy.data.objects.new('Plane.006', me_plane_007)
ob_plane_005 = bpy.data.objects.new('Plane.005', me_plane_006)
ob_plane_004 = bpy.data.objects.new('Plane.004', me_plane_005)
ob_plane_003 = bpy.data.objects.new('Plane.003', me_plane_004)
ob_plane_002 = bpy.data.objects.new('Plane.002', me_plane_003)
ob_plane_001 = bpy.data.objects.new('Plane.001', me_plane_002)
ob_plane = bpy.data.objects.new('Plane', me_plane_001)
ob_enemy3 = bpy.data.objects.new('Enemy3', me_enemy3)

# ---- transforms, parenting, visibility, modifiers, constraints
ob_cube_004.location = (3.5, 3.5, -2.5)
ob_cube_004.lock_rotations_4d = False
ob_cube_004.empty_display_type = 'ARROWS'
ob_cube_004.lineart.crease_threshold = 0.0
ob_plane_007.location = (-2.0, 0.5, -1.5)
ob_plane_007.lock_rotations_4d = False
ob_plane_007.empty_display_type = 'ARROWS'
ob_plane_007.lineart.crease_threshold = 0.0
ob_plane_006.location = (-2.0, 0.5, 2.5)
ob_plane_006.lock_rotations_4d = False
ob_plane_006.empty_display_type = 'ARROWS'
ob_plane_006.lineart.crease_threshold = 0.0
ob_plane_005.location = (3.0, 0.5, 2.5)
ob_plane_005.lock_rotations_4d = False
ob_plane_005.empty_display_type = 'ARROWS'
ob_plane_005.lineart.crease_threshold = 0.0
ob_plane_004.location = (3.0, 0.5, -1.5)
ob_plane_004.lock_rotations_4d = False
ob_plane_004.empty_display_type = 'ARROWS'
ob_plane_004.lineart.crease_threshold = 0.0
ob_plane_003.location = (2.5, 0.5, -2.0)
ob_plane_003.lock_rotations_4d = False
ob_plane_003.empty_display_type = 'ARROWS'
ob_plane_003.lineart.crease_threshold = 0.0
ob_plane_002.location = (-1.5, 0.5, -2.0)
ob_plane_002.lock_rotations_4d = False
ob_plane_002.empty_display_type = 'ARROWS'
ob_plane_002.lineart.crease_threshold = 0.0
ob_plane_001.location = (-1.5, 0.5, 3.0)
ob_plane_001.lock_rotations_4d = False
ob_plane_001.empty_display_type = 'ARROWS'
ob_plane_001.lineart.crease_threshold = 0.0
ob_plane.location = (2.5, 0.5, 3.0)
ob_plane.lock_rotations_4d = False
ob_plane.empty_display_type = 'ARROWS'
ob_plane.lineart.crease_threshold = 0.0
ob_enemy3.location = (0.5, 0.5, 0.5)
ob_enemy3.lock_rotations_4d = False
ob_enemy3.empty_display_type = 'ARROWS'
ob_enemy3.lineart.crease_threshold = 0.0

# ---- collection membership
col_collection_1.objects.link(ob_cube_004)
col_collection_1.objects.link(ob_plane_007)
col_collection_1.objects.link(ob_plane_006)
col_collection_1.objects.link(ob_plane_005)
col_collection_1.objects.link(ob_plane_004)
col_collection_1.objects.link(ob_plane_003)
col_collection_1.objects.link(ob_plane_002)
col_collection_1.objects.link(ob_plane_001)
col_collection_1.objects.link(ob_plane)
col_collection_1.objects.link(ob_enemy3)

# ---- scene / render settings (as saved in the file)
scene.frame_start = 1; scene.frame_end = 250; scene.frame_set(1)
scene.render.engine = 'BLENDER_EEVEE_NEXT'
scene.render.image_settings.file_format = 'JPEG'
scene.render.image_settings.color_mode = 'RGB'
scene.render.image_settings.compression = 90
scene.render.resolution_x = 800
scene.render.resolution_y = 600
scene.render.pixel_aspect_x = 100.0
scene.render.pixel_aspect_y = 100.0
scene.render.fps = 25
scene.render.dither_intensity = 0.0
scene.render.use_compositing = False
scene.render.use_sequencer = False
scene.render.bake_margin = 2
scene.render.bake_bias = 0.0
scene.render.use_stamp_time = False
scene.render.use_stamp_date = False
scene.render.use_stamp_frame = False
scene.render.use_stamp_camera = False
scene.render.use_stamp_scene = False
scene.render.use_stamp_filename = False
scene.render.use_stamp_render_time = False
scene.render.stamp_font_size = 0
scene.cycles.use_denoising = False
scene.cycles.samples = 10
scene.cycles.sampling_pattern = 'TABULATED_SOBOL'
scene.cycles.light_sampling_threshold = 0.0
scene.cycles.use_adaptive_sampling = False
scene.cycles.use_light_tree = False
scene.cycles.blur_glossy = 0.0
scene.cycles.volume_bounces = 1
scene.cycles.pixel_filter_type = 'GAUSSIAN'
scene.cycles.sample_clamp_indirect = 0.0
scene.view_settings.view_transform = 'Raw'
bpy.context.view_layer.update()

# ---- added for rendering (the .blend has no active camera): camera
cam_auto = bpy.data.cameras.new('AutoCamera')
cam_auto.lens = 50.0
cam_auto.sensor_width = 36.0
cam_auto.clip_end = 1000.0
ob_auto_camera = bpy.data.objects.new('AutoCamera', cam_auto)
scene.collection.objects.link(ob_auto_camera)
ob_auto_camera.location = (16.2831, -18.4398, 13.1265)
ob_auto_camera.rotation_euler = (1.09748, -7.21219e-08, 0.694738)
scene.camera = ob_auto_camera
bpy.context.view_layer.update()

